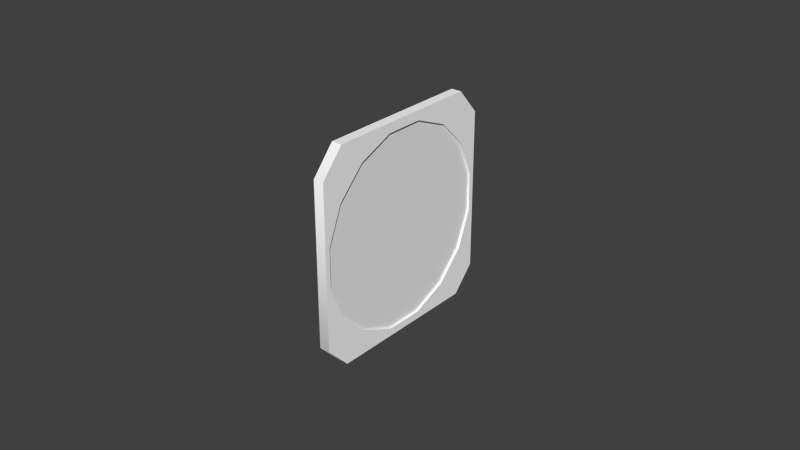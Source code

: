 # Source: asi.blend  (saved by Blender 2.61.0; exported with 4.5.12 LTS)
import bpy
from mathutils import Matrix  # noqa: F401  (used for matrix-valued properties, if any)

bpy.ops.wm.read_factory_settings(use_empty=True)
scene = bpy.context.scene
scene.name = 'Scene'

# ---- collections
col_collection_1 = bpy.data.collections.new('Collection 1'); scene.collection.children.link(col_collection_1)
col_collection_2 = bpy.data.collections.new('Collection 2'); scene.collection.children.link(col_collection_2)

# ---- materials (node trees are filled in below, after node groups)
mat_defaultwhite = bpy.data.materials.new('DefaultWhite')
mat_defaultwhite.alpha_threshold = 0.0
mat_defaultwhite.use_transparent_shadow = False
mat_defaultwhite.diffuse_color = (1.0, 1.0, 1.0, 1.0)
mat_defaultwhite.specular_color = (0.5, 0.5, 0.5)
mat_defaultwhite.roughness = 0.5
mat_defaultwhite.line_color = (0.0, 0.0, 0.0, 1.0)
mat_transparent = bpy.data.materials.new('transparent')
mat_transparent.alpha_threshold = 0.0
mat_transparent.use_transparent_shadow = False
mat_transparent.diffuse_color = (0.9, 0.9, 0.9, 1.0)
mat_transparent.roughness = 0.5
mat_transparent.line_color = (0.0, 0.0, 0.0, 0.15)

# ---- node groups
ng_auto_smooth = bpy.data.node_groups.new('Auto Smooth', 'GeometryNodeTree')
_s = ng_auto_smooth.interface.new_socket(name='Geometry', in_out='OUTPUT', socket_type='NodeSocketGeometry')
_s = ng_auto_smooth.interface.new_socket(name='Geometry', in_out='INPUT', socket_type='NodeSocketGeometry')
_s = ng_auto_smooth.interface.new_socket(name='Angle', in_out='INPUT', socket_type='NodeSocketFloat')
_s.subtype = 'ANGLE'
_s.min_value = 0.0
_s.max_value = 3.142
ng_auto_smooth.is_modifier = True
_N = ng_auto_smooth.nodes; _L = ng_auto_smooth.links
n0 = _N.new('NodeGroupOutput'); n0.name = 'Group Output'; n0.location = (480, -100)
n1 = _N.new('NodeGroupInput'); n1.name = 'Group Input'; n1.location = (-420, -300)
n2 = _N.new('NodeGroupInput'); n2.name = 'Group Input.001'; n2.location = (-60, -100)
n3 = _N.new('GeometryNodeSetShadeSmooth'); n3.name = 'Set Shade Smooth'; n3.location = (120, -100)
n3.domain = 'EDGE'
n4 = _N.new('GeometryNodeSetShadeSmooth'); n4.name = 'Set Shade Smooth.001'; n4.location = (300, -100)
n5 = _N.new('GeometryNodeInputMeshEdgeAngle'); n5.name = 'Edge Angle'; n5.location = (-420, -220)
n6 = _N.new('GeometryNodeInputEdgeSmooth'); n6.name = 'Is Edge Smooth'; n6.location = (-60, -160)
n7 = _N.new('GeometryNodeInputShadeSmooth'); n7.name = 'Is Face Smooth'; n7.location = (-240, -340)
n8 = _N.new('FunctionNodeBooleanMath'); n8.name = 'Boolean Math'; n8.location = (-60, -220)
n9 = _N.new('FunctionNodeCompare'); n9.name = 'Compare'; n9.location = (-240, -180)
n9.operation = 'LESS_EQUAL'
_L.new(n5.outputs[0], n9.inputs[0])
_L.new(n4.outputs[0], n0.inputs[0])
_L.new(n1.outputs[1], n9.inputs[1])
_L.new(n9.outputs[0], n8.inputs[0])
_L.new(n7.outputs[0], n8.inputs[1])
_L.new(n2.outputs[0], n3.inputs[0])
_L.new(n6.outputs[0], n3.inputs[1])
_L.new(n3.outputs[0], n4.inputs[0])
_L.new(n8.outputs[0], n3.inputs[2])
n0.is_active_output = True

# ---- material node trees

# ---- world
world_world = bpy.data.worlds.new('World'); scene.world = world_world
world_world.color = (0.05088, 0.05088, 0.05088)
world_world.use_sun_shadow = False
world_world.sun_shadow_jitter_overblur = 0.0
world_world.cycles.sampling_method = 'MANUAL'
world_world.cycles.sample_map_resolution = 256

# ---- meshes
me_face = bpy.data.meshes.new('face')
me_face.from_pydata([(0.0, 0.0, -1e-06), (0.0, 0.01827, 0.02735), (0.0, 0.01259, 0.03039), (0.0, 0.006415, 0.03226), (0.0, -1e-06, 0.03289), (0.0, -0.006418, 0.03226), (0.0, -0.01259, 0.03039), (0.0, -0.01828, 0.02735), (0.0, -0.02326, 0.02326), (0.0, -0.02735, 0.01827), (0.0, -0.03039, 0.01259), (0.0, -0.03226, 0.006415), (0.0, -0.03289, -1e-06), (0.0, -0.03226, -0.006418), (0.0, -0.03039, -0.01259), (0.0, -0.02735, -0.01828), (0.0, -0.02326, -0.02326), (0.0, -0.01828, -0.02735), (0.0, -0.01259, -0.03039), (0.0, -0.006418, -0.03226), (0.0, 0.0, -0.03289), (0.0, 0.006415, -0.03226), (0.0, 0.01259, -0.03039), (0.0, 0.01827, -0.02735), (0.0, 0.02326, -0.02326), (0.0, 0.02735, -0.01828), (0.0, 0.03039, -0.01259), (0.0, 0.03226, -0.006418), (0.0, 0.03289, -1e-06), (0.0, 0.03226, 0.006415), (0.0, 0.03039, 0.01259), (0.0, 0.02735, 0.01827), (0.0, 0.02326, 0.02326)], [], [(0, 32, 1), (2, 0, 1), (0, 2, 3), (4, 0, 3), (0, 4, 5), (6, 0, 5), (0, 6, 7), (0, 7, 8), (0, 8, 9), (10, 0, 9), (0, 10, 11), (0, 11, 12), (0, 12, 13), (0, 13, 14), (0, 14, 15), (0, 15, 16), (17, 0, 16), (0, 17, 18), (0, 18, 19), (0, 19, 20), (0, 20, 21), (0, 21, 22), (0, 22, 23), (0, 23, 24), (0, 24, 25), (0, 25, 26), (27, 0, 26), (0, 27, 28), (0, 28, 29), (0, 29, 30), (0, 30, 31), (0, 31, 32)])
_uv = me_face.uv_layers.new(name='UVMap')
_uv.uv.foreach_set('vector', [0.2545, 0.5, 0.4362, 0.8634, 0.3973, 0.9273, 0.3528, 0.9748, 0.2545, 0.5, 0.3973, 0.9273, 0.2545, 0.5, 0.3528, 0.9748, 0.3046, 1.004, 0.2545, 1.014, 0.2545, 0.5, 0.3046, 1.004, 0.2545, 0.5, 0.2545, 1.014, 0.2044, 1.004, 0.1562, 0.9748, 0.2545, 0.5, 0.2044, 1.004, 0.2545, 0.5, 0.1562, 0.9748, 0.1117, 0.9273, 0.2545, 0.5, 0.1117, 0.9273, 0.0728, 0.8634, 0.2545, 0.5, 0.0728, 0.8634, 0.04085, 0.7855, 0.0171, 0.6967, 0.2545, 0.5, 0.04085, 0.7855, 0.2545, 0.5, 0.0171, 0.6967, 0.002473, 0.6002, 0.2545, 0.5, 0.002473, 0.6002, -0.002456, 0.5, 0.2545, 0.5, -0.002456, 0.5, 0.002473, 0.3997, 0.2545, 0.5, 0.002473, 0.3997, 0.0171, 0.3033, 0.2545, 0.5, 0.0171, 0.3033, 0.04085, 0.2144, 0.2545, 0.5, 0.04085, 0.2144, 0.0728, 0.1366, 0.1117, 0.07266, 0.2545, 0.5, 0.0728, 0.1366, 0.2545, 0.5, 0.1117, 0.07266, 0.1562, 0.02518, 0.2545, 0.5, 0.1562, 0.02518, 0.2044, -0.004072, 0.2545, 0.5, 0.2044, -0.004072, 0.2545, -0.01393, 0.2545, 0.5, 0.2545, -0.01393, 0.3046, -0.004072, 0.2545, 0.5, 0.3046, -0.004072, 0.3528, 0.02518, 0.2545, 0.5, 0.3528, 0.02518, 0.3973, 0.07266, 0.2545, 0.5, 0.3973, 0.07266, 0.4362, 0.1366, 0.2545, 0.5, 0.4362, 0.1366, 0.4682, 0.2144, 0.2545, 0.5, 0.4682, 0.2144, 0.4919, 0.3033, 0.5065, 0.3997, 0.2545, 0.5, 0.4919, 0.3033, 0.2545, 0.5, 0.5065, 0.3997, 0.5115, 0.5, 0.2545, 0.5, 0.5115, 0.5, 0.5065, 0.6002, 0.2545, 0.5, 0.5065, 0.6002, 0.4919, 0.6967, 0.2545, 0.5, 0.4919, 0.6967, 0.4682, 0.7855, 0.2545, 0.5, 0.4682, 0.7855, 0.4362, 0.8634])
me_face.materials.append(mat_defaultwhite)
me_face.use_remesh_preserve_volume = False
me_face.use_remesh_preserve_attributes = False
me_face.use_mirror_vertex_groups = False
me_face.update()
me_fond = bpy.data.meshes.new('fond')
me_fond.from_pydata([(0.004071, 0.02681, 0.01795), (0.004071, 0.03164, 0.00632), (0.004071, 0.03165, -0.006269), (0.004072, 0.02684, -0.0179), (0.004071, 0.01795, -0.02681), (0.004072, 0.00632, -0.03164), (0.004071, -0.006269, -0.03165), (0.004071, -0.0179, -0.02684), (0.004071, -0.02681, -0.01795), (0.004072, -0.03164, -0.006319), (0.004072, -0.03165, 0.006269), (0.004071, -0.02684, 0.0179), (0.004071, -0.01795, 0.02681), (0.004071, -0.006319, 0.03164), (0.004071, 0.006268, 0.03165), (0.004071, 0.0179, 0.02684), (0.001055, 0.02681, 0.01795), (0.001054, 0.03164, 0.006319), (0.001055, 0.03165, -0.006269), (0.001055, 0.02684, -0.0179), (0.001054, 0.01795, -0.02681), (0.001055, 0.00632, -0.03164), (0.001054, -0.006269, -0.03165), (0.001055, -0.0179, -0.02684), (0.001055, -0.02681, -0.01795), (0.001055, -0.03164, -0.00632), (0.001055, -0.03165, 0.006269), (0.001054, -0.02684, 0.0179), (0.001054, -0.01795, 0.02681), (0.001054, -0.006319, 0.03164), (0.001054, 0.006268, 0.03165), (0.001055, 0.0179, 0.02684), (0.004071, 0.03327, 0.0263), (0.004071, 0.0333, -0.02624), (0.004071, 0.02592, -0.03408), (0.004071, -0.02585, -0.03412), (0.004072, -0.03327, -0.0263), (0.004072, -0.0333, 0.02629), (0.004071, -0.02592, 0.03474), (0.004071, 0.02585, 0.03477), (0.000718, 0.03327, 0.0263), (0.000717, 0.0333, -0.02624), (0.000717, 0.02592, -0.03408), (0.000717, -0.02585, -0.03412), (0.000718, -0.03327, -0.0263), (0.000718, -0.0333, 0.02629), (0.000717, -0.02592, 0.03474), (0.000717, 0.02585, 0.03477)], [], [(0, 16, 17, 1), (1, 17, 18, 2), (3, 2, 18, 19), (3, 19, 20, 4), (5, 4, 20, 21), (5, 21, 22, 6), (6, 22, 23, 7), (7, 23, 24, 8), (8, 24, 25, 9), (9, 25, 26, 10), (10, 26, 27, 11), (11, 27, 28, 12), (12, 28, 29, 13), (14, 13, 29, 30), (14, 30, 31, 15), (0, 15, 31, 16), (0, 1, 32), (1, 2, 33, 32), (2, 3, 33), (3, 4, 34, 33), (4, 5, 34), (5, 6, 35, 34), (6, 7, 35), (7, 8, 36, 35), (8, 9, 36), (9, 10, 37, 36), (10, 11, 37), (11, 12, 38, 37), (12, 13, 38), (13, 14, 39, 38), (14, 15, 39), (15, 0, 32, 39), (32, 33, 41, 40), (33, 34, 42, 41), (34, 35, 43, 42), (35, 36, 44, 43), (36, 37, 45, 44), (37, 38, 46, 45), (38, 39, 47, 46), (39, 32, 40, 47)])
me_fond.polygons.foreach_set('use_smooth', [True] * 40)
_uv = me_fond.uv_layers.new(name='../../../../../../../../asi.png')
_uv.uv.foreach_set('vector', [0.8441, 0.455, 0.8441, 0.455, 0.8625, 0.3663, 0.8625, 0.3663, 0.8625, 0.3663, 0.8625, 0.3663, 0.8625, 0.2703, 0.8625, 0.2703, 0.8442, 0.1815, 0.8625, 0.2703, 0.8625, 0.2703, 0.8442, 0.1815, 0.8442, 0.1815, 0.8442, 0.1815, 0.8103, 0.1135, 0.8103, 0.1135, 0.7659, 0.07671, 0.8103, 0.1135, 0.8103, 0.1135, 0.7659, 0.0767, 0.7659, 0.07671, 0.7659, 0.0767, 0.7179, 0.07662, 0.7179, 0.07663, 0.7179, 0.07663, 0.7179, 0.07662, 0.6735, 0.1133, 0.6735, 0.1133, 0.6735, 0.1133, 0.6735, 0.1133, 0.6395, 0.1812, 0.6395, 0.1812, 0.6395, 0.1812, 0.6395, 0.1812, 0.6211, 0.2699, 0.6211, 0.2699, 0.6211, 0.2699, 0.6211, 0.2699, 0.6211, 0.3659, 0.6211, 0.3659, 0.6211, 0.3659, 0.6211, 0.3659, 0.6394, 0.4547, 0.6394, 0.4547, 0.6394, 0.4547, 0.6394, 0.4547, 0.6733, 0.5227, 0.6733, 0.5227, 0.6733, 0.5227, 0.6733, 0.5227, 0.7177, 0.5595, 0.7177, 0.5595, 0.7657, 0.5596, 0.7177, 0.5595, 0.7177, 0.5595, 0.7657, 0.5596, 0.7657, 0.5596, 0.7657, 0.5596, 0.8101, 0.5229, 0.8101, 0.5229, 0.8441, 0.455, 0.8101, 0.5229, 0.8101, 0.5229, 0.8441, 0.455, 0.8441, 0.455, 0.8625, 0.3663, 0.8687, 0.5188, 0.8625, 0.3663, 0.8625, 0.2703, 0.8689, 0.1179, 0.8687, 0.5188, 0.8625, 0.2703, 0.8442, 0.1815, 0.8689, 0.1179, 0.8442, 0.1815, 0.8103, 0.1135, 0.8407, 0.05808, 0.8689, 0.1179, 0.8103, 0.1135, 0.7659, 0.07671, 0.8407, 0.05808, 0.7659, 0.07671, 0.7179, 0.07663, 0.6432, 0.0578, 0.8407, 0.05808, 0.7179, 0.07663, 0.6735, 0.1133, 0.6432, 0.0578, 0.6735, 0.1133, 0.6395, 0.1812, 0.6149, 0.1174, 0.6432, 0.0578, 0.6395, 0.1812, 0.6211, 0.2699, 0.6149, 0.1174, 0.6211, 0.2699, 0.6211, 0.3659, 0.6147, 0.5187, 0.6149, 0.1174, 0.6211, 0.3659, 0.6394, 0.4547, 0.6147, 0.5187, 0.6394, 0.4547, 0.6733, 0.5227, 0.6429, 0.5831, 0.6147, 0.5187, 0.6733, 0.5227, 0.7177, 0.5595, 0.6429, 0.5831, 0.7177, 0.5595, 0.7657, 0.5596, 0.8404, 0.5834, 0.6429, 0.5831, 0.7657, 0.5596, 0.8101, 0.5229, 0.8404, 0.5834, 0.8101, 0.5229, 0.8441, 0.455, 0.8687, 0.5188, 0.8404, 0.5834, 0.8687, 0.5188, 0.8689, 0.1179, 0.8689, 0.1179, 0.8687, 0.5188, 0.8689, 0.1179, 0.8407, 0.05808, 0.8407, 0.05808, 0.8689, 0.1179, 0.8407, 0.05808, 0.6432, 0.0578, 0.6432, 0.0578, 0.8407, 0.05808, 0.6432, 0.0578, 0.6149, 0.1174, 0.6149, 0.1174, 0.6432, 0.0578, 0.6149, 0.1174, 0.6147, 0.5187, 0.6147, 0.5187, 0.6149, 0.1174, 0.6147, 0.5187, 0.6429, 0.5831, 0.6429, 0.5831, 0.6147, 0.5187, 0.6429, 0.5831, 0.8404, 0.5834, 0.8404, 0.5834, 0.6429, 0.5831, 0.8404, 0.5834, 0.8687, 0.5188, 0.8687, 0.5188, 0.8404, 0.5834])
me_fond.materials.append(mat_defaultwhite)
me_fond.use_remesh_preserve_volume = False
me_fond.use_remesh_preserve_attributes = False
me_fond.use_mirror_vertex_groups = False
me_fond.update()
me_ones = bpy.data.meshes.new('ones')
me_ones.from_pydata([(8.2e-06, 0.002621, 0.008282), (-8.199e-06, 0.002621, -0.008282), (8.2e-06, -0.002621, 0.008282), (-8.199e-06, -0.002621, -0.008282)], [], [(0, 2, 3, 1)])
me_ones.polygons.foreach_set('use_smooth', [True] * 1)
_uv = me_ones.uv_layers.new(name='counter.png')
_uv.uv.foreach_set('vector', [0.9926, 0.1711, 0.9498, 0.1711, 0.9498, -0.06368, 0.9926, -0.06368])
me_ones.materials.append(mat_defaultwhite)
me_ones.use_remesh_preserve_volume = False
me_ones.use_remesh_preserve_attributes = False
me_ones.use_mirror_vertex_groups = False
me_ones.update()
me_tenths = bpy.data.meshes.new('tenths')
me_tenths.from_pydata([(-8.199e-06, -0.002621, -0.008282), (8.2e-06, -0.002621, 0.008282), (-8.199e-06, 0.002621, -0.008282), (8.2e-06, 0.002621, 0.008282)], [], [(0, 2, 3, 1)])
me_tenths.polygons.foreach_set('use_smooth', [True] * 1)
_uv = me_tenths.uv_layers.new(name='counter.png')
_uv.uv.foreach_set('vector', [0.949, -0.0705, 0.993, -0.0705, 0.993, 0.1768, 0.949, 0.1768])
me_tenths.materials.append(mat_defaultwhite)
me_tenths.use_remesh_preserve_volume = False
me_tenths.use_remesh_preserve_attributes = False
me_tenths.use_mirror_vertex_groups = False
me_tenths.update()
me_hundredths = bpy.data.meshes.new('hundredths')
me_hundredths.from_pydata([(8.2e-06, 0.002621, 0.008282), (-8.199e-06, 0.002621, -0.008282), (8.2e-06, -0.002621, 0.008282), (-8.199e-06, -0.002621, -0.008282)], [], [(0, 2, 3, 1)])
me_hundredths.polygons.foreach_set('use_smooth', [True] * 1)
_uv = me_hundredths.uv_layers.new(name='counter.png')
_uv.uv.foreach_set('vector', [0.9926, 0.1811, 0.9496, 0.1811, 0.9496, -0.07307, 0.9926, -0.07306])
me_hundredths.materials.append(mat_defaultwhite)
me_hundredths.use_remesh_preserve_volume = False
me_hundredths.use_remesh_preserve_attributes = False
me_hundredths.use_mirror_vertex_groups = False
me_hundredths.update()
me_needle = bpy.data.meshes.new('needle')
me_needle.from_pydata([(0.0005411, 0.001338, -0.01404), (0.0005411, -0.001338, -0.01404), (0.0005411, -0.001338, -0.008892), (0.0005411, 0.001338, -0.008892), (0.0005411, 0.001338, 0.008494), (0.0005411, -0.001338, 0.008494), (0.0005411, 2.328e-10, 0.01404), (-0.0005411, 2.328e-10, 0.01404), (-0.0005411, -0.001338, 0.008494), (-0.0005411, 0.001338, 0.008494), (-0.0005411, 0.001338, -0.008892), (-0.0005411, -0.001338, -0.008892), (-0.0005411, -0.001338, -0.01404), (-0.0005411, 0.001338, -0.01404)], [], [(6, 5, 4), (3, 4, 5, 2), (0, 3, 2, 1), (4, 3, 10, 9), (2, 5, 8, 11), (3, 0, 13, 10), (6, 4, 9, 7), (5, 6, 7, 8), (0, 1, 12, 13), (1, 2, 11, 12)])
me_needle.polygons.foreach_set('use_smooth', [True] * 10)
_uv = me_needle.uv_layers.new(name='UVMap')
_uv.uv.foreach_set('vector', [0.2532, 0.9893, 0.2507, 0.9689, 0.2557, 0.9689, 0.2557, 0.905, 0.2557, 0.9689, 0.2507, 0.9689, 0.2507, 0.905, 0.2415, 0.8856, 0.2415, 0.9045, 0.2366, 0.9045, 0.2366, 0.8856, 0.2557, 0.9689, 0.2557, 0.905, 0.2557, 0.905, 0.2557, 0.9689, 0.2507, 0.905, 0.2507, 0.9689, 0.2507, 0.9689, 0.2507, 0.905, 0.2415, 0.9045, 0.2415, 0.8856, 0.2415, 0.8856, 0.2415, 0.9045, 0.2532, 0.9893, 0.2557, 0.9689, 0.2557, 0.9689, 0.2532, 0.9893, 0.2507, 0.9689, 0.2532, 0.9893, 0.2532, 0.9893, 0.2507, 0.9689, 0.2415, 0.8856, 0.2366, 0.8856, 0.2366, 0.8856, 0.2415, 0.8856, 0.2366, 0.8856, 0.2366, 0.9045, 0.2366, 0.9045, 0.2366, 0.8856])
me_needle.materials.append(mat_defaultwhite)
me_needle.use_remesh_preserve_volume = False
me_needle.use_remesh_preserve_attributes = False
me_needle.use_mirror_vertex_groups = False
me_needle.update()
me_vitre = bpy.data.meshes.new('vitre')
me_vitre.from_pydata([(0.001979, 0.0, -1e-06), (0.001979, 0.01827, 0.02735), (0.001979, 0.01259, 0.03039), (0.001979, 0.006415, 0.03226), (0.001979, -1e-06, 0.03289), (0.001979, -0.006418, 0.03226), (0.001979, -0.01259, 0.03039), (0.001979, -0.01828, 0.02735), (0.001979, -0.02326, 0.02326), (0.001979, -0.02735, 0.01827), (0.001979, -0.03039, 0.01259), (0.001979, -0.03226, 0.006415), (0.001979, -0.03289, -1e-06), (0.001979, -0.03226, -0.006418), (0.001979, -0.03039, -0.01259), (0.001979, -0.02735, -0.01828), (0.001979, -0.02326, -0.02326), (0.001979, -0.01828, -0.02735), (0.001979, -0.01259, -0.03039), (0.001979, -0.006418, -0.03226), (0.001979, 0.0, -0.03289), (0.001979, 0.006415, -0.03226), (0.001979, 0.01259, -0.03039), (0.001979, 0.01827, -0.02735), (0.001979, 0.02326, -0.02326), (0.001979, 0.02735, -0.01828), (0.001979, 0.03039, -0.01259), (0.001979, 0.03226, -0.006418), (0.001979, 0.03289, -1e-06), (0.001979, 0.03226, 0.006415), (0.001979, 0.03039, 0.01259), (0.001979, 0.02735, 0.01827), (0.001979, 0.02326, 0.02326)], [], [(0, 32, 1), (2, 0, 1), (0, 2, 3), (4, 0, 3), (0, 4, 5), (6, 0, 5), (0, 6, 7), (0, 7, 8), (0, 8, 9), (10, 0, 9), (0, 10, 11), (0, 11, 12), (0, 12, 13), (0, 13, 14), (0, 14, 15), (0, 15, 16), (17, 0, 16), (0, 17, 18), (0, 18, 19), (0, 19, 20), (0, 20, 21), (0, 21, 22), (0, 22, 23), (0, 23, 24), (0, 24, 25), (0, 25, 26), (27, 0, 26), (0, 27, 28), (0, 28, 29), (0, 29, 30), (0, 30, 31), (0, 31, 32)])
_uv = me_vitre.uv_layers.new(name='UVMap')
_uv.uv.foreach_set('vector', [0.5, 0.5, 0.8535, 0.8535, 0.7778, 0.9157, 0.6913, 0.9619, 0.5, 0.5, 0.7778, 0.9157, 0.5, 0.5, 0.6913, 0.9619, 0.5975, 0.9904, 0.5, 1.0, 0.5, 0.5, 0.5975, 0.9904, 0.5, 0.5, 0.5, 1.0, 0.4024, 0.9904, 0.3087, 0.9619, 0.5, 0.5, 0.4024, 0.9904, 0.5, 0.5, 0.3087, 0.9619, 0.2222, 0.9157, 0.5, 0.5, 0.2222, 0.9157, 0.1464, 0.8535, 0.5, 0.5, 0.1464, 0.8535, 0.08427, 0.7778, 0.03805, 0.6913, 0.5, 0.5, 0.08427, 0.7778, 0.5, 0.5, 0.03805, 0.6913, 0.009592, 0.5975, 0.5, 0.5, 0.009592, 0.5975, 0.0, 0.5, 0.5, 0.5, 0.0, 0.5, 0.009592, 0.4024, 0.5, 0.5, 0.009592, 0.4024, 0.03805, 0.3087, 0.5, 0.5, 0.03805, 0.3087, 0.08427, 0.2222, 0.5, 0.5, 0.08427, 0.2222, 0.1464, 0.1464, 0.2222, 0.08424, 0.5, 0.5, 0.1464, 0.1464, 0.5, 0.5, 0.2222, 0.08424, 0.3087, 0.03805, 0.5, 0.5, 0.3087, 0.03805, 0.4024, 0.009592, 0.5, 0.5, 0.4024, 0.009592, 0.5, 0.0, 0.5, 0.5, 0.5, 0.0, 0.5975, 0.009592, 0.5, 0.5, 0.5975, 0.009592, 0.6913, 0.03805, 0.5, 0.5, 0.6913, 0.03805, 0.7778, 0.08424, 0.5, 0.5, 0.7778, 0.08424, 0.8535, 0.1464, 0.5, 0.5, 0.8535, 0.1464, 0.9157, 0.2222, 0.5, 0.5, 0.9157, 0.2222, 0.9619, 0.3087, 0.9904, 0.4024, 0.5, 0.5, 0.9619, 0.3087, 0.5, 0.5, 0.9904, 0.4024, 1.0, 0.5, 0.5, 0.5, 1.0, 0.5, 0.9904, 0.5975, 0.5, 0.5, 0.9904, 0.5975, 0.9619, 0.6913, 0.5, 0.5, 0.9619, 0.6913, 0.9157, 0.7778, 0.5, 0.5, 0.9157, 0.7778, 0.8535, 0.8535])
me_vitre.materials.append(mat_transparent)
me_vitre.use_remesh_preserve_volume = False
me_vitre.use_remesh_preserve_attributes = False
me_vitre.use_mirror_vertex_groups = False
me_vitre.update()

# ---- objects
ob_face = bpy.data.objects.new('face', me_face)
ob_fond = bpy.data.objects.new('fond', me_fond)
ob_ones = bpy.data.objects.new('ones', me_ones)
ob_tenths = bpy.data.objects.new('tenths', me_tenths)
ob_hundredths = bpy.data.objects.new('hundredths', me_hundredths)
ob_needle = bpy.data.objects.new('needle', me_needle)
ob_vitre = bpy.data.objects.new('vitre', me_vitre)

# ---- transforms, parenting, visibility, modifiers, constraints
ob_face.location = (0.001377, 0.0, 0.0)
ob_face.lineart.crease_threshold = 0.0
_m = ob_face.modifiers.new('Auto Smooth', 'NODES')
_m.node_group = ng_auto_smooth
_gi = [s.identifier for s in ng_auto_smooth.interface.items_tree if s.item_type == 'SOCKET' and s.in_out == 'INPUT']
_m[_gi[1]] = 0.5236  # Angle
ob_fond.location = (0.0, 0.0, 0.0)
ob_fond.lineart.crease_threshold = 0.0
_m = ob_fond.modifiers.new('Auto Smooth', 'NODES')
_m.node_group = ng_auto_smooth
_gi = [s.identifier for s in ng_auto_smooth.interface.items_tree if s.item_type == 'SOCKET' and s.in_out == 'INPUT']
_m[_gi[1]] = 0.7854  # Angle
ob_ones.location = (0.001577, 0.009362, 0.002187)
ob_ones.scale = (0.95, 0.95, 0.95)
ob_ones.lineart.crease_threshold = 0.0
_m = ob_ones.modifiers.new('Auto Smooth', 'NODES')
_m.node_group = ng_auto_smooth
_gi = [s.identifier for s in ng_auto_smooth.interface.items_tree if s.item_type == 'SOCKET' and s.in_out == 'INPUT']
_m[_gi[1]] = 0.7854  # Angle
ob_tenths.location = (0.001577, 0.01543, 0.002187)
ob_tenths.scale = (0.95, 0.95, 0.95)
ob_tenths.lineart.crease_threshold = 0.0
_m = ob_tenths.modifiers.new('Auto Smooth', 'NODES')
_m.node_group = ng_auto_smooth
_gi = [s.identifier for s in ng_auto_smooth.interface.items_tree if s.item_type == 'SOCKET' and s.in_out == 'INPUT']
_m[_gi[1]] = 0.7854  # Angle
ob_hundredths.location = (0.001577, 0.02105, 0.002177)
ob_hundredths.scale = (0.95, 0.95, 0.95)
ob_hundredths.lineart.crease_threshold = 0.0
_m = ob_hundredths.modifiers.new('Auto Smooth', 'NODES')
_m.node_group = ng_auto_smooth
_gi = [s.identifier for s in ng_auto_smooth.interface.items_tree if s.item_type == 'SOCKET' and s.in_out == 'INPUT']
_m[_gi[1]] = 0.7854  # Angle
ob_needle.location = (0.002058, 3.42e-05, 0.01213)
ob_needle.scale = (0.5351, 0.95, 0.95)
ob_needle.lineart.crease_threshold = 0.0
_m = ob_needle.modifiers.new('Auto Smooth', 'NODES')
_m.node_group = ng_auto_smooth
_gi = [s.identifier for s in ng_auto_smooth.interface.items_tree if s.item_type == 'SOCKET' and s.in_out == 'INPUT']
_m[_gi[1]] = 0.7854  # Angle
ob_vitre.location = (0.001377, 0.0, 0.0)
ob_vitre.display_type = 'SOLID'
ob_vitre.show_transparent = True
ob_vitre.lineart.crease_threshold = 0.0
_m = ob_vitre.modifiers.new('Auto Smooth', 'NODES')
_m.node_group = ng_auto_smooth
_gi = [s.identifier for s in ng_auto_smooth.interface.items_tree if s.item_type == 'SOCKET' and s.in_out == 'INPUT']
_m[_gi[1]] = 0.5236  # Angle

# ---- collection membership
col_collection_1.objects.link(ob_face)
col_collection_1.objects.link(ob_fond)
col_collection_1.objects.link(ob_ones)
col_collection_1.objects.link(ob_tenths)
col_collection_1.objects.link(ob_hundredths)
col_collection_1.objects.link(ob_needle)
col_collection_2.objects.link(ob_vitre)

# ---- scene / render settings (as saved in the file)
scene.frame_start = 1; scene.frame_end = 250; scene.frame_set(158)
scene.render.engine = 'BLENDER_EEVEE_NEXT'
scene.render.image_settings.color_mode = 'RGB'
scene.render.image_settings.compression = 90
scene.render.resolution_percentage = 50
scene.render.dither_intensity = 0.0
scene.render.bake_margin = 2
scene.render.bake_bias = 0.0
scene.cycles.use_denoising = False
scene.cycles.samples = 10
scene.cycles.sampling_pattern = 'TABULATED_SOBOL'
scene.cycles.light_sampling_threshold = 0.0
scene.cycles.use_adaptive_sampling = False
scene.cycles.use_light_tree = False
scene.cycles.blur_glossy = 0.0
scene.cycles.volume_bounces = 1
scene.cycles.pixel_filter_type = 'GAUSSIAN'
scene.cycles.sample_clamp_indirect = 0.0
scene.view_settings.view_transform = 'Standard'
bpy.context.view_layer.update()

# ---- added for rendering (the .blend has no active camera and no usable light): camera, sun
cam_auto = bpy.data.cameras.new('AutoCamera')
cam_auto.lens = 50.0
cam_auto.sensor_width = 36.0
cam_auto.clip_end = 1000.0
ob_auto_camera = bpy.data.objects.new('AutoCamera', cam_auto)
scene.collection.objects.link(ob_auto_camera)
ob_auto_camera.location = (0.187439, -0.222054, 0.148364)
ob_auto_camera.rotation_euler = (1.09748, -7.21219e-08, 0.694738)
scene.camera = ob_auto_camera
light_auto_sun = bpy.data.lights.new('AutoSun', 'SUN')
light_auto_sun.energy = 3.0
light_auto_sun.angle = 0.0523599
ob_auto_sun = bpy.data.objects.new('AutoSun', light_auto_sun)
scene.collection.objects.link(ob_auto_sun)
ob_auto_sun.rotation_euler = (0.872665, 0.174533, 0.523599)
bpy.context.view_layer.update()
